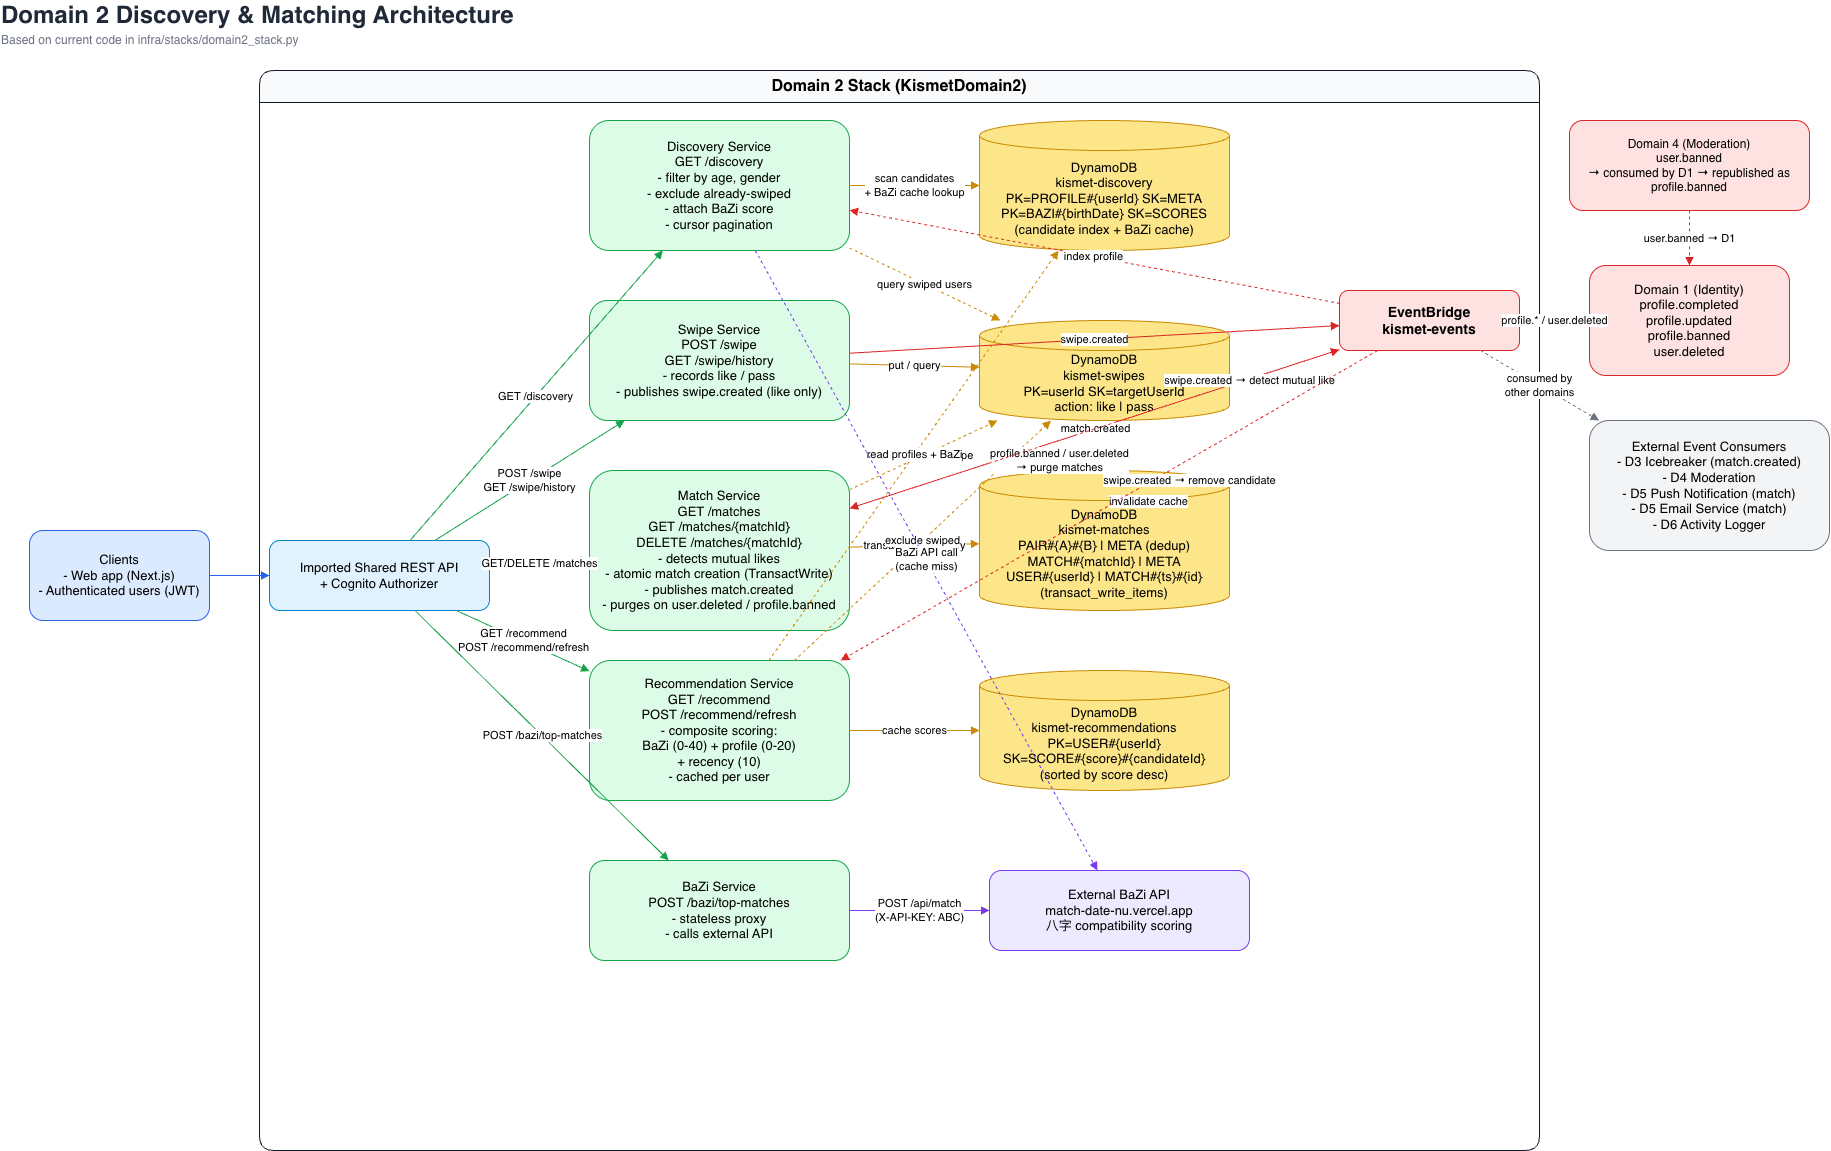

The diagram above was exported from draw.io. Its source (the exported page's mxGraphModel, read from the mxfile embedded in the PNG):
<mxGraphModel dx="1677" dy="2302" grid="1" gridSize="10" guides="1" tooltips="1" connect="1" arrows="1" fold="1" page="1" pageScale="1" pageWidth="1600" pageHeight="1200" math="0" shadow="0">
  <root>
    <mxCell id="0" />
    <mxCell id="1" parent="0" />
    <mxCell id="title" parent="1" style="text;html=1;strokeColor=none;fillColor=none;align=left;verticalAlign=middle;fontSize=24;fontStyle=1;fontColor=#1f2937;" value="Domain 2 Discovery &amp; Matching Architecture" vertex="1">
      <mxGeometry height="30" width="520" x="110" y="-240" as="geometry" />
    </mxCell>
    <mxCell id="subtitle" parent="1" style="text;html=1;strokeColor=none;fillColor=none;align=left;verticalAlign=middle;fontSize=12;fontColor=#6b7280;" value="Based on current code in infra/stacks/domain2_stack.py" vertex="1">
      <mxGeometry height="20" width="420" x="110" y="-210" as="geometry" />
    </mxCell>
    <mxCell id="client" parent="1" style="rounded=1;whiteSpace=wrap;html=1;fillColor=#dbeafe;strokeColor=#2563eb;fontSize=13;" value="Clients&#10;- Web app (Next.js)&#10;- Authenticated users (JWT)" vertex="1">
      <mxGeometry height="90" width="180" x="140" y="290" as="geometry" />
    </mxCell>
    <mxCell id="domain" parent="1" style="swimlane;html=1;rounded=1;whiteSpace=wrap;horizontal=1;startSize=32;fillColor=#f9fafb;strokeColor=#111827;fontSize=16;fontStyle=1;" value="Domain 2 Stack (KismetDomain2)" vertex="1">
      <mxGeometry height="1080" width="1280" x="370" y="-170" as="geometry" />
    </mxCell>
    <mxCell id="restApi" parent="domain" style="rounded=1;whiteSpace=wrap;html=1;fillColor=#e0f2fe;strokeColor=#0284c7;fontSize=13;" value="Imported Shared REST API&#10;+ Cognito Authorizer" vertex="1">
      <mxGeometry height="70" width="220" x="10" y="470" as="geometry" />
    </mxCell>
    <mxCell id="discoveryService" parent="domain" style="rounded=1;whiteSpace=wrap;html=1;fillColor=#dcfce7;strokeColor=#16a34a;fontSize=13;" value="Discovery Service&#10;GET /discovery&#10;- filter by age, gender&#10;- exclude already-swiped&#10;- attach BaZi score&#10;- cursor pagination" vertex="1">
      <mxGeometry height="130" width="260" x="330" y="50" as="geometry" />
    </mxCell>
    <mxCell id="swipeService" parent="domain" style="rounded=1;whiteSpace=wrap;html=1;fillColor=#dcfce7;strokeColor=#16a34a;fontSize=13;" value="Swipe Service&#10;POST /swipe&#10;GET /swipe/history&#10;- records like / pass&#10;- publishes swipe.created (like only)" vertex="1">
      <mxGeometry height="120" width="260" x="330" y="230" as="geometry" />
    </mxCell>
    <mxCell id="matchService" parent="domain" style="rounded=1;whiteSpace=wrap;html=1;fillColor=#dcfce7;strokeColor=#16a34a;fontSize=13;" value="Match Service&#10;GET /matches&#10;GET /matches/{matchId}&#10;DELETE /matches/{matchId}&#10;- detects mutual likes&#10;- atomic match creation (TransactWrite)&#10;- publishes match.created&#10;- purges on user.deleted / profile.banned" vertex="1">
      <mxGeometry height="160" width="260" x="330" y="400" as="geometry" />
    </mxCell>
    <mxCell id="recoService" parent="domain" style="rounded=1;whiteSpace=wrap;html=1;fillColor=#dcfce7;strokeColor=#16a34a;fontSize=13;" value="Recommendation Service&#10;GET /recommend&#10;POST /recommend/refresh&#10;- composite scoring:&#10;  BaZi (0-40) + profile (0-20)&#10;  + recency (10)&#10;- cached per user" vertex="1">
      <mxGeometry height="140" width="260" x="330" y="590" as="geometry" />
    </mxCell>
    <mxCell id="baziService" parent="domain" style="rounded=1;whiteSpace=wrap;html=1;fillColor=#dcfce7;strokeColor=#16a34a;fontSize=13;" value="BaZi Service&#10;POST /bazi/top-matches&#10;- stateless proxy&#10;- calls external API" vertex="1">
      <mxGeometry height="100" width="260" x="330" y="790" as="geometry" />
    </mxCell>
    <mxCell id="baziApi" parent="domain" style="rounded=1;whiteSpace=wrap;html=1;fillColor=#ede9fe;strokeColor=#7c3aed;fontSize=13;" value="External BaZi API&#10;match-date-nu.vercel.app&#10;八字 compatibility scoring" vertex="1">
      <mxGeometry height="80" width="260" x="730" y="800" as="geometry" />
    </mxCell>
    <mxCell id="discoveryTable" parent="domain" style="shape=cylinder3;whiteSpace=wrap;html=1;boundedLbl=1;fillColor=#fde68a;strokeColor=#ca8a04;fontSize=13;" value="DynamoDB&#10;kismet-discovery&#10;PK=PROFILE#{userId} SK=META&#10;PK=BAZI#{birthDate} SK=SCORES&#10;(candidate index + BaZi cache)" vertex="1">
      <mxGeometry height="130" width="250" x="720" y="50" as="geometry" />
    </mxCell>
    <mxCell id="swipesTable" parent="domain" style="shape=cylinder3;whiteSpace=wrap;html=1;boundedLbl=1;fillColor=#fde68a;strokeColor=#ca8a04;fontSize=13;" value="DynamoDB&#10;kismet-swipes&#10;PK=userId SK=targetUserId&#10;action: like | pass" vertex="1">
      <mxGeometry height="100" width="250" x="720" y="250" as="geometry" />
    </mxCell>
    <mxCell id="matchesTable" parent="domain" style="shape=cylinder3;whiteSpace=wrap;html=1;boundedLbl=1;fillColor=#fde68a;strokeColor=#ca8a04;fontSize=13;" value="DynamoDB&#10;kismet-matches&#10;PAIR#{A}#{B} | META (dedup)&#10;MATCH#{matchId} | META&#10;USER#{userId} | MATCH#{ts}#{id}&#10;(transact_write_items)" vertex="1">
      <mxGeometry height="140" width="250" x="720" y="400" as="geometry" />
    </mxCell>
    <mxCell id="recoTable" parent="domain" style="shape=cylinder3;whiteSpace=wrap;html=1;boundedLbl=1;fillColor=#fde68a;strokeColor=#ca8a04;fontSize=13;" value="DynamoDB&#10;kismet-recommendations&#10;PK=USER#{userId}&#10;SK=SCORE#{score}#{candidateId}&#10;(sorted by score desc)" vertex="1">
      <mxGeometry height="120" width="250" x="720" y="600" as="geometry" />
    </mxCell>
    <mxCell id="eventBus" parent="domain" style="rounded=1;whiteSpace=wrap;html=1;fillColor=#fee2e2;strokeColor=#dc2626;fontSize=14;fontStyle=1;" value="EventBridge&#10;kismet-events" vertex="1">
      <mxGeometry height="60" width="180" x="1080" y="220" as="geometry" />
    </mxCell>
    <mxCell id="e1" edge="1" parent="domain" source="restApi" style="curved=1;html=1;endArrow=block;endFill=1;strokeColor=#16a34a;fontSize=11;" target="discoveryService" value="GET /discovery">
      <mxGeometry relative="1" as="geometry" />
    </mxCell>
    <mxCell id="e2" edge="1" parent="domain" source="restApi" style="curved=1;html=1;endArrow=block;endFill=1;strokeColor=#16a34a;fontSize=11;" target="swipeService" value="POST /swipe&#10;GET /swipe/history">
      <mxGeometry relative="1" as="geometry" />
    </mxCell>
    <mxCell id="e3" edge="1" parent="domain" source="restApi" style="curved=1;html=1;endArrow=block;endFill=1;strokeColor=#16a34a;fontSize=11;" target="matchService" value="GET/DELETE /matches">
      <mxGeometry relative="1" as="geometry" />
    </mxCell>
    <mxCell id="e4" edge="1" parent="domain" source="restApi" style="curved=1;html=1;endArrow=block;endFill=1;strokeColor=#16a34a;fontSize=11;" target="recoService" value="GET /recommend&#10;POST /recommend/refresh">
      <mxGeometry relative="1" as="geometry" />
    </mxCell>
    <mxCell id="e5" edge="1" parent="domain" source="restApi" style="curved=1;html=1;endArrow=block;endFill=1;strokeColor=#16a34a;fontSize=11;" target="baziService" value="POST /bazi/top-matches">
      <mxGeometry relative="1" as="geometry" />
    </mxCell>
    <mxCell id="e6" edge="1" parent="domain" source="discoveryService" style="curved=1;html=1;endArrow=block;endFill=1;strokeColor=#ca8a04;fontSize=11;" target="discoveryTable" value="scan candidates&#10;+ BaZi cache lookup">
      <mxGeometry relative="1" as="geometry" />
    </mxCell>
    <mxCell id="e7" edge="1" parent="domain" source="discoveryService" style="curved=1;html=1;endArrow=block;endFill=1;strokeColor=#ca8a04;fontSize=11;dashed=1;" target="swipesTable" value="query swiped users">
      <mxGeometry relative="1" as="geometry" />
    </mxCell>
    <mxCell id="e8" edge="1" parent="domain" source="swipeService" style="curved=1;html=1;endArrow=block;endFill=1;strokeColor=#ca8a04;fontSize=11;" target="swipesTable" value="put / query">
      <mxGeometry relative="1" as="geometry" />
    </mxCell>
    <mxCell id="e9" edge="1" parent="domain" source="matchService" style="curved=1;html=1;endArrow=block;endFill=1;strokeColor=#ca8a04;fontSize=11;dashed=1;" target="swipesTable" value="check reverse swipe">
      <mxGeometry relative="1" as="geometry" />
    </mxCell>
    <mxCell id="e10" edge="1" parent="domain" source="matchService" style="curved=1;html=1;endArrow=block;endFill=1;strokeColor=#ca8a04;fontSize=11;" target="matchesTable" value="transact write / query">
      <mxGeometry relative="1" as="geometry" />
    </mxCell>
    <mxCell id="e11" edge="1" parent="domain" source="recoService" style="curved=1;html=1;endArrow=block;endFill=1;strokeColor=#ca8a04;fontSize=11;dashed=1;" target="discoveryTable" value="read profiles + BaZi">
      <mxGeometry relative="1" as="geometry" />
    </mxCell>
    <mxCell id="e12" edge="1" parent="domain" source="recoService" style="curved=1;html=1;endArrow=block;endFill=1;strokeColor=#ca8a04;fontSize=11;" target="recoTable" value="cache scores">
      <mxGeometry relative="1" as="geometry" />
    </mxCell>
    <mxCell id="e13" edge="1" parent="domain" source="recoService" style="curved=1;html=1;endArrow=block;endFill=1;strokeColor=#ca8a04;fontSize=11;dashed=1;" target="swipesTable" value="exclude swiped">
      <mxGeometry relative="1" as="geometry" />
    </mxCell>
    <mxCell id="e14" edge="1" parent="domain" source="swipeService" style="curved=1;html=1;endArrow=block;endFill=1;strokeColor=#dc2626;fontSize=11;" target="eventBus" value="swipe.created">
      <mxGeometry relative="1" as="geometry" />
    </mxCell>
    <mxCell id="e15" edge="1" parent="domain" source="matchService" style="curved=1;html=1;endArrow=block;endFill=1;strokeColor=#dc2626;fontSize=11;" target="eventBus" value="match.created">
      <mxGeometry relative="1" as="geometry" />
    </mxCell>
    <mxCell id="e25" edge="1" parent="domain" source="eventBus" style="curved=1;html=1;endArrow=block;endFill=1;strokeColor=#dc2626;fontSize=11;dashed=1;" target="matchService" value="profile.banned / user.deleted&#10;→ purge matches">
      <mxGeometry relative="1" x="0.167" y="19" as="geometry">
        <mxPoint as="offset" />
      </mxGeometry>
    </mxCell>
    <mxCell id="e18" edge="1" parent="domain" source="eventBus" style="curved=1;html=1;endArrow=block;endFill=1;strokeColor=#dc2626;fontSize=11;dashed=1;" target="discoveryService" value="index profile">
      <mxGeometry relative="1" as="geometry" />
    </mxCell>
    <mxCell id="e19" edge="1" parent="domain" source="eventBus" style="curved=1;html=1;endArrow=block;endFill=1;strokeColor=#dc2626;fontSize=11;dashed=1;" target="recoService" value="invalidate cache">
      <mxGeometry relative="1" x="-0.1208" y="16" as="geometry">
        <mxPoint as="offset" />
      </mxGeometry>
    </mxCell>
    <mxCell id="e20" edge="1" parent="domain" source="eventBus" style="curved=1;html=1;endArrow=block;endFill=1;strokeColor=#dc2626;fontSize=11;dashed=1;" target="matchService" value="swipe.created → detect mutual like">
      <mxGeometry relative="1" x="-0.6306" y="2" as="geometry">
        <mxPoint as="offset" />
      </mxGeometry>
    </mxCell>
    <mxCell id="e21" edge="1" parent="domain" source="eventBus" style="curved=1;html=1;endArrow=block;endFill=1;strokeColor=#dc2626;fontSize=11;dashed=1;" target="recoService" value="swipe.created → remove candidate">
      <mxGeometry relative="1" x="-0.2649" y="19" as="geometry">
        <mxPoint y="-1" as="offset" />
      </mxGeometry>
    </mxCell>
    <mxCell id="e22" edge="1" parent="domain" source="baziService" style="curved=1;html=1;endArrow=block;endFill=1;strokeColor=#7c3aed;fontSize=11;" target="baziApi" value="POST /api/match&#10;(X-API-KEY: ABC)">
      <mxGeometry relative="1" as="geometry" />
    </mxCell>
    <mxCell id="e23" edge="1" parent="domain" source="discoveryService" style="curved=1;html=1;endArrow=block;endFill=1;strokeColor=#7c3aed;fontSize=11;dashed=1;" target="baziApi" value="BaZi API call&#10;(cache miss)">
      <mxGeometry relative="1" as="geometry" />
    </mxCell>
    <mxCell id="e0" edge="1" parent="1" source="client" style="curved=1;html=1;endArrow=block;endFill=1;strokeColor=#2563eb;" target="restApi" value="">
      <mxGeometry relative="1" as="geometry" />
    </mxCell>
    <mxCell id="d1Source" parent="1" style="rounded=1;whiteSpace=wrap;html=1;fillColor=#fee2e2;strokeColor=#dc2626;fontSize=13;" value="Domain 1 (Identity)&#10;profile.completed&#10;profile.updated&#10;profile.banned&#10;user.deleted" vertex="1">
      <mxGeometry height="110" width="200" x="1700" y="25" as="geometry" />
    </mxCell>
    <mxCell id="e17" edge="1" parent="1" source="d1Source" style="curved=1;html=1;endArrow=block;endFill=1;strokeColor=#dc2626;fontSize=11;" target="eventBus" value="profile.* / user.deleted">
      <mxGeometry relative="1" as="geometry" />
    </mxCell>
    <mxCell id="e24" edge="1" parent="1" source="d4Source" style="curved=1;html=1;endArrow=block;endFill=1;strokeColor=#dc2626;fontSize=11;dashed=1;" target="d1Source" value="user.banned → D1">
      <mxGeometry relative="1" as="geometry" />
    </mxCell>
    <mxCell id="consumers" parent="1" style="rounded=1;whiteSpace=wrap;html=1;fillColor=#f3f4f6;strokeColor=#6b7280;fontSize=13;" value="External Event Consumers&#10;- D3 Icebreaker (match.created)&#10;- D4 Moderation&#10;- D5 Push Notification (match)&#10;- D5 Email Service (match)&#10;- D6 Activity Logger" vertex="1">
      <mxGeometry height="130" width="240" x="1700" y="180" as="geometry" />
    </mxCell>
    <mxCell id="e16" edge="1" parent="1" source="eventBus" style="curved=1;html=1;endArrow=block;endFill=1;dashed=1;strokeColor=#6b7280;fontSize=11;" target="consumers" value="consumed by&#10;other domains">
      <mxGeometry relative="1" as="geometry" />
    </mxCell>
    <mxCell id="d4Source" parent="1" style="rounded=1;whiteSpace=wrap;html=1;fillColor=#fee2e2;strokeColor=#dc2626;fontSize=12;" value="Domain 4 (Moderation)&#10;user.banned&#10;→ consumed by D1 → republished as profile.banned" vertex="1">
      <mxGeometry height="90" width="240" x="1680" y="-120" as="geometry" />
    </mxCell>
  </root>
</mxGraphModel>